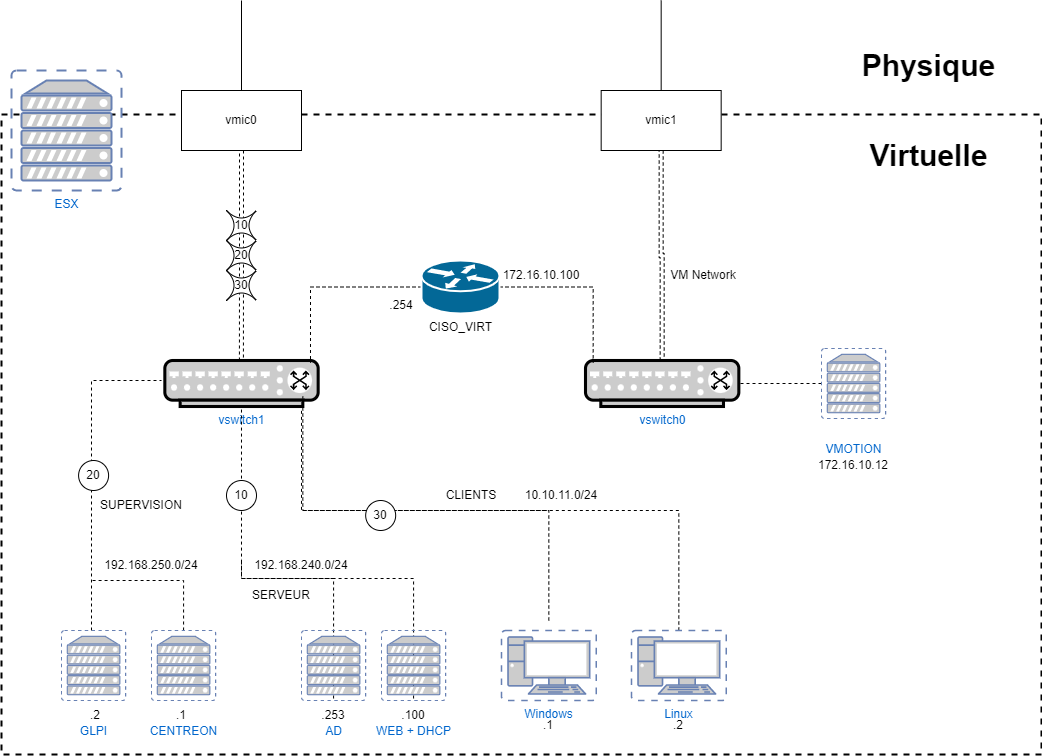

The diagram above was exported from draw.io. Its source (the exported page's mxGraphModel, read from the mxfile embedded in the PNG):
<mxGraphModel dx="1185" dy="721" grid="1" gridSize="10" guides="1" tooltips="1" connect="1" arrows="1" fold="1" page="1" pageScale="1" pageWidth="1169" pageHeight="827" math="0" shadow="0">
  <root>
    <mxCell id="0" />
    <mxCell id="1" parent="0" />
    <mxCell id="ftdR-JwbQzsTkl3JLjmJ-2" value="" style="rounded=0;whiteSpace=wrap;html=1;dashed=1;strokeWidth=2;perimeterSpacing=4;" parent="1" vertex="1">
      <mxGeometry x="70" y="114" width="1040" height="640" as="geometry" />
    </mxCell>
    <mxCell id="ftdR-JwbQzsTkl3JLjmJ-1" value="ESX" style="fontColor=#0066CC;verticalAlign=top;verticalLabelPosition=bottom;labelPosition=center;align=center;html=1;outlineConnect=0;fillColor=#CCCCCC;strokeColor=#6881B3;gradientColor=none;gradientDirection=north;strokeWidth=2;shape=mxgraph.networks.virtual_server;" parent="1" vertex="1">
      <mxGeometry x="80" y="70" width="110" height="120" as="geometry" />
    </mxCell>
    <mxCell id="ftdR-JwbQzsTkl3JLjmJ-3" value="vswitch1" style="fontColor=#0066CC;verticalAlign=top;verticalLabelPosition=bottom;labelPosition=center;align=center;html=1;outlineConnect=0;fillColor=#CCCCCC;strokeColor=default;gradientColor=none;gradientDirection=north;strokeWidth=1;shape=mxgraph.networks.switch;rounded=0;" parent="1" vertex="1">
      <mxGeometry x="233.32999999999998" y="360" width="153.33" height="46" as="geometry" />
    </mxCell>
    <mxCell id="ftdR-JwbQzsTkl3JLjmJ-5" style="edgeStyle=orthogonalEdgeStyle;rounded=0;orthogonalLoop=1;jettySize=auto;html=1;endArrow=none;endFill=0;shape=link;dashed=1;" parent="1" source="ftdR-JwbQzsTkl3JLjmJ-4" target="ftdR-JwbQzsTkl3JLjmJ-3" edge="1">
      <mxGeometry relative="1" as="geometry" />
    </mxCell>
    <mxCell id="ftdR-JwbQzsTkl3JLjmJ-10" style="edgeStyle=orthogonalEdgeStyle;rounded=0;orthogonalLoop=1;jettySize=auto;html=1;endArrow=none;endFill=0;" parent="1" source="ftdR-JwbQzsTkl3JLjmJ-4" edge="1">
      <mxGeometry relative="1" as="geometry">
        <mxPoint x="310" as="targetPoint" />
      </mxGeometry>
    </mxCell>
    <mxCell id="ftdR-JwbQzsTkl3JLjmJ-4" value="vmic0" style="rounded=0;whiteSpace=wrap;html=1;strokeColor=default;strokeWidth=1;" parent="1" vertex="1">
      <mxGeometry x="250" y="90" width="120" height="60" as="geometry" />
    </mxCell>
    <mxCell id="ftdR-JwbQzsTkl3JLjmJ-9" value="" style="group" parent="1" vertex="1" connectable="0">
      <mxGeometry x="295" y="210" width="30" height="90" as="geometry" />
    </mxCell>
    <mxCell id="ftdR-JwbQzsTkl3JLjmJ-6" value="10" style="shape=switch;whiteSpace=wrap;html=1;rounded=0;strokeColor=default;strokeWidth=1;" parent="ftdR-JwbQzsTkl3JLjmJ-9" vertex="1">
      <mxGeometry width="30" height="30" as="geometry" />
    </mxCell>
    <mxCell id="ftdR-JwbQzsTkl3JLjmJ-7" value="20" style="shape=switch;whiteSpace=wrap;html=1;rounded=0;strokeColor=default;strokeWidth=1;" parent="ftdR-JwbQzsTkl3JLjmJ-9" vertex="1">
      <mxGeometry y="30" width="30" height="30" as="geometry" />
    </mxCell>
    <mxCell id="ftdR-JwbQzsTkl3JLjmJ-8" value="30" style="shape=switch;whiteSpace=wrap;html=1;rounded=0;strokeColor=default;strokeWidth=1;" parent="ftdR-JwbQzsTkl3JLjmJ-9" vertex="1">
      <mxGeometry y="60" width="30" height="30" as="geometry" />
    </mxCell>
    <mxCell id="ftdR-JwbQzsTkl3JLjmJ-11" value="&lt;b&gt;&lt;font style=&quot;font-size: 30px;&quot;&gt;Physique&lt;/font&gt;&lt;/b&gt;" style="text;html=1;strokeColor=none;fillColor=none;align=center;verticalAlign=middle;whiteSpace=wrap;rounded=0;strokeWidth=1;" parent="1" vertex="1">
      <mxGeometry x="910" y="40" width="175" height="50" as="geometry" />
    </mxCell>
    <mxCell id="ftdR-JwbQzsTkl3JLjmJ-12" value="&lt;span style=&quot;font-size: 30px;&quot;&gt;&lt;b&gt;Virtuelle&lt;/b&gt;&lt;/span&gt;" style="text;html=1;strokeColor=none;fillColor=none;align=center;verticalAlign=middle;whiteSpace=wrap;rounded=0;strokeWidth=1;" parent="1" vertex="1">
      <mxGeometry x="910" y="130" width="175" height="50" as="geometry" />
    </mxCell>
    <mxCell id="ftdR-JwbQzsTkl3JLjmJ-22" style="edgeStyle=orthogonalEdgeStyle;rounded=0;orthogonalLoop=1;jettySize=auto;html=1;fontSize=12;endArrow=none;endFill=0;dashed=1;" parent="1" source="ftdR-JwbQzsTkl3JLjmJ-14" edge="1">
      <mxGeometry relative="1" as="geometry">
        <mxPoint x="230" y="380.0000000000001" as="targetPoint" />
        <Array as="points">
          <mxPoint x="160" y="380" />
        </Array>
      </mxGeometry>
    </mxCell>
    <mxCell id="ftdR-JwbQzsTkl3JLjmJ-14" value="&lt;font style=&quot;font-size: 12px;&quot;&gt;GLPI&lt;/font&gt;" style="fontColor=#0066CC;verticalAlign=top;verticalLabelPosition=bottom;labelPosition=center;align=center;html=1;outlineConnect=0;fillColor=#CCCCCC;strokeColor=#6881B3;gradientColor=none;gradientDirection=north;strokeWidth=2;shape=mxgraph.networks.virtual_server;rounded=0;fontSize=30;" parent="1" vertex="1">
      <mxGeometry x="130" y="630" width="64.17" height="70" as="geometry" />
    </mxCell>
    <mxCell id="ftdR-JwbQzsTkl3JLjmJ-18" style="edgeStyle=orthogonalEdgeStyle;rounded=0;orthogonalLoop=1;jettySize=auto;html=1;fontSize=12;endArrow=none;endFill=0;shape=link;dashed=1;" parent="1" source="ftdR-JwbQzsTkl3JLjmJ-15" target="ftdR-JwbQzsTkl3JLjmJ-17" edge="1">
      <mxGeometry relative="1" as="geometry" />
    </mxCell>
    <mxCell id="ftdR-JwbQzsTkl3JLjmJ-15" value="vswitch0" style="fontColor=#0066CC;verticalAlign=top;verticalLabelPosition=bottom;labelPosition=center;align=center;html=1;outlineConnect=0;fillColor=#CCCCCC;strokeColor=default;gradientColor=none;gradientDirection=north;strokeWidth=1;shape=mxgraph.networks.switch;rounded=0;" parent="1" vertex="1">
      <mxGeometry x="654" y="360" width="153.33" height="46" as="geometry" />
    </mxCell>
    <mxCell id="ftdR-JwbQzsTkl3JLjmJ-49" style="edgeStyle=orthogonalEdgeStyle;rounded=0;orthogonalLoop=1;jettySize=auto;html=1;fontSize=12;endArrow=none;endFill=0;" parent="1" source="ftdR-JwbQzsTkl3JLjmJ-17" edge="1">
      <mxGeometry relative="1" as="geometry">
        <mxPoint x="729.6700000000001" as="targetPoint" />
      </mxGeometry>
    </mxCell>
    <mxCell id="ftdR-JwbQzsTkl3JLjmJ-17" value="vmic1" style="rounded=0;whiteSpace=wrap;html=1;strokeColor=default;strokeWidth=1;" parent="1" vertex="1">
      <mxGeometry x="669.67" y="90" width="120" height="60" as="geometry" />
    </mxCell>
    <mxCell id="ftdR-JwbQzsTkl3JLjmJ-23" style="edgeStyle=orthogonalEdgeStyle;rounded=0;orthogonalLoop=1;jettySize=auto;html=1;fontSize=12;endArrow=none;endFill=0;dashed=1;" parent="1" source="ftdR-JwbQzsTkl3JLjmJ-20" edge="1">
      <mxGeometry relative="1" as="geometry">
        <mxPoint x="160" y="580" as="targetPoint" />
        <Array as="points">
          <mxPoint x="252" y="580" />
        </Array>
      </mxGeometry>
    </mxCell>
    <mxCell id="ftdR-JwbQzsTkl3JLjmJ-20" value="&lt;span style=&quot;font-size: 12px;&quot;&gt;CENTREON&lt;/span&gt;" style="fontColor=#0066CC;verticalAlign=top;verticalLabelPosition=bottom;labelPosition=center;align=center;html=1;outlineConnect=0;fillColor=#CCCCCC;strokeColor=#6881B3;gradientColor=none;gradientDirection=north;strokeWidth=2;shape=mxgraph.networks.virtual_server;rounded=0;fontSize=30;" parent="1" vertex="1">
      <mxGeometry x="220" y="630" width="64.17" height="70" as="geometry" />
    </mxCell>
    <mxCell id="ftdR-JwbQzsTkl3JLjmJ-24" value="SUPERVISION" style="text;html=1;strokeColor=none;fillColor=none;align=center;verticalAlign=middle;whiteSpace=wrap;rounded=0;strokeWidth=1;fontSize=12;" parent="1" vertex="1">
      <mxGeometry x="180" y="490" width="60" height="30" as="geometry" />
    </mxCell>
    <mxCell id="ftdR-JwbQzsTkl3JLjmJ-28" style="edgeStyle=orthogonalEdgeStyle;rounded=0;orthogonalLoop=1;jettySize=auto;html=1;entryX=0.5;entryY=1;entryDx=0;entryDy=0;entryPerimeter=0;fontSize=12;endArrow=none;endFill=0;dashed=1;" parent="1" edge="1">
      <mxGeometry relative="1" as="geometry">
        <mxPoint x="402.07407407407413" y="698" as="sourcePoint" />
        <mxPoint x="309.995" y="407" as="targetPoint" />
        <Array as="points">
          <mxPoint x="402" y="578" />
          <mxPoint x="310" y="578" />
        </Array>
      </mxGeometry>
    </mxCell>
    <mxCell id="ftdR-JwbQzsTkl3JLjmJ-26" value="&lt;span style=&quot;font-size: 12px;&quot;&gt;AD&lt;/span&gt;" style="fontColor=#0066CC;verticalAlign=top;verticalLabelPosition=bottom;labelPosition=center;align=center;html=1;outlineConnect=0;fillColor=#CCCCCC;strokeColor=#6881B3;gradientColor=none;gradientDirection=north;strokeWidth=2;shape=mxgraph.networks.virtual_server;rounded=0;fontSize=30;" parent="1" vertex="1">
      <mxGeometry x="370" y="630" width="64.17" height="70" as="geometry" />
    </mxCell>
    <mxCell id="ftdR-JwbQzsTkl3JLjmJ-31" style="edgeStyle=orthogonalEdgeStyle;rounded=0;orthogonalLoop=1;jettySize=auto;html=1;fontSize=12;endArrow=none;endFill=0;dashed=1;" parent="1" edge="1">
      <mxGeometry relative="1" as="geometry">
        <mxPoint x="310" y="558" as="targetPoint" />
        <mxPoint x="482.07407407407413" y="698" as="sourcePoint" />
        <Array as="points">
          <mxPoint x="482" y="578" />
          <mxPoint x="310" y="578" />
        </Array>
      </mxGeometry>
    </mxCell>
    <mxCell id="ftdR-JwbQzsTkl3JLjmJ-27" value="&lt;span style=&quot;font-size: 12px;&quot;&gt;WEB + DHCP&lt;/span&gt;" style="fontColor=#0066CC;verticalAlign=top;verticalLabelPosition=bottom;labelPosition=center;align=center;html=1;outlineConnect=0;fillColor=#CCCCCC;strokeColor=#6881B3;gradientColor=none;gradientDirection=north;strokeWidth=2;shape=mxgraph.networks.virtual_server;rounded=0;fontSize=30;" parent="1" vertex="1">
      <mxGeometry x="450" y="630" width="64.17" height="70" as="geometry" />
    </mxCell>
    <mxCell id="ftdR-JwbQzsTkl3JLjmJ-32" value="SERVEUR" style="text;html=1;strokeColor=none;fillColor=none;align=center;verticalAlign=middle;whiteSpace=wrap;rounded=0;strokeWidth=1;fontSize=12;" parent="1" vertex="1">
      <mxGeometry x="320" y="580" width="60" height="30" as="geometry" />
    </mxCell>
    <mxCell id="ftdR-JwbQzsTkl3JLjmJ-34" value="10" style="ellipse;whiteSpace=wrap;html=1;aspect=fixed;rounded=0;strokeColor=default;strokeWidth=1;fontSize=12;" parent="1" vertex="1">
      <mxGeometry x="295" y="480" width="30" height="30" as="geometry" />
    </mxCell>
    <mxCell id="ftdR-JwbQzsTkl3JLjmJ-35" value="20" style="ellipse;whiteSpace=wrap;html=1;aspect=fixed;rounded=0;strokeColor=default;strokeWidth=1;fontSize=12;" parent="1" vertex="1">
      <mxGeometry x="147.09" y="460" width="30" height="30" as="geometry" />
    </mxCell>
    <mxCell id="ftdR-JwbQzsTkl3JLjmJ-38" style="edgeStyle=orthogonalEdgeStyle;rounded=0;orthogonalLoop=1;jettySize=auto;html=1;entryX=0.9;entryY=1;entryDx=0;entryDy=0;entryPerimeter=0;fontSize=12;endArrow=none;endFill=0;dashed=1;" parent="1" edge="1">
      <mxGeometry relative="1" as="geometry">
        <mxPoint x="617.3333333333335" y="619.9999999999999" as="sourcePoint" />
        <mxPoint x="371.3269999999999" y="396" as="targetPoint" />
        <Array as="points">
          <mxPoint x="617" y="510" />
          <mxPoint x="371" y="510" />
        </Array>
      </mxGeometry>
    </mxCell>
    <mxCell id="ftdR-JwbQzsTkl3JLjmJ-36" value="Windows" style="fontColor=#0066CC;verticalAlign=top;verticalLabelPosition=bottom;labelPosition=center;align=center;html=1;outlineConnect=0;fillColor=#CCCCCC;strokeColor=#6881B3;gradientColor=none;gradientDirection=north;strokeWidth=2;shape=mxgraph.networks.virtual_pc;rounded=0;fontSize=12;" parent="1" vertex="1">
      <mxGeometry x="570" y="630" width="94.71" height="70" as="geometry" />
    </mxCell>
    <mxCell id="ftdR-JwbQzsTkl3JLjmJ-39" style="edgeStyle=orthogonalEdgeStyle;rounded=0;orthogonalLoop=1;jettySize=auto;html=1;fontSize=12;endArrow=none;endFill=0;dashed=1;" parent="1" edge="1">
      <mxGeometry relative="1" as="geometry">
        <mxPoint x="747.3333333333335" y="629.9999999999999" as="sourcePoint" />
        <mxPoint x="370" y="406" as="targetPoint" />
        <Array as="points">
          <mxPoint x="747" y="510" />
          <mxPoint x="370" y="510" />
        </Array>
      </mxGeometry>
    </mxCell>
    <mxCell id="ftdR-JwbQzsTkl3JLjmJ-37" value="Linux" style="fontColor=#0066CC;verticalAlign=top;verticalLabelPosition=bottom;labelPosition=center;align=center;html=1;outlineConnect=0;fillColor=#CCCCCC;strokeColor=#6881B3;gradientColor=none;gradientDirection=north;strokeWidth=2;shape=mxgraph.networks.virtual_pc;rounded=0;fontSize=12;" parent="1" vertex="1">
      <mxGeometry x="700" y="630" width="94.71" height="70" as="geometry" />
    </mxCell>
    <mxCell id="ftdR-JwbQzsTkl3JLjmJ-40" value="30" style="ellipse;whiteSpace=wrap;html=1;aspect=fixed;rounded=0;strokeColor=default;strokeWidth=1;fontSize=12;" parent="1" vertex="1">
      <mxGeometry x="434.16999999999996" y="500" width="30" height="30" as="geometry" />
    </mxCell>
    <mxCell id="ftdR-JwbQzsTkl3JLjmJ-44" value="CLIENTS" style="text;html=1;strokeColor=none;fillColor=none;align=center;verticalAlign=middle;whiteSpace=wrap;rounded=0;strokeWidth=1;fontSize=12;" parent="1" vertex="1">
      <mxGeometry x="510" y="480" width="60" height="30" as="geometry" />
    </mxCell>
    <mxCell id="ftdR-JwbQzsTkl3JLjmJ-47" style="edgeStyle=orthogonalEdgeStyle;rounded=0;orthogonalLoop=1;jettySize=auto;html=1;entryX=1;entryY=0.5;entryDx=0;entryDy=0;entryPerimeter=0;dashed=1;fontSize=12;endArrow=none;endFill=0;" parent="1" source="ftdR-JwbQzsTkl3JLjmJ-46" target="ftdR-JwbQzsTkl3JLjmJ-15" edge="1">
      <mxGeometry relative="1" as="geometry" />
    </mxCell>
    <mxCell id="ftdR-JwbQzsTkl3JLjmJ-46" value="&lt;span style=&quot;font-size: 12px;&quot;&gt;VMOTION&lt;/span&gt;" style="fontColor=#0066CC;verticalAlign=top;verticalLabelPosition=bottom;labelPosition=center;align=center;html=1;outlineConnect=0;fillColor=#CCCCCC;strokeColor=#6881B3;gradientColor=none;gradientDirection=north;strokeWidth=2;shape=mxgraph.networks.virtual_server;rounded=0;fontSize=30;" parent="1" vertex="1">
      <mxGeometry x="890" y="348" width="64.17" height="70" as="geometry" />
    </mxCell>
    <mxCell id="ftdR-JwbQzsTkl3JLjmJ-48" value="172.16.10.12" style="text;html=1;strokeColor=none;fillColor=none;align=center;verticalAlign=middle;whiteSpace=wrap;rounded=0;strokeWidth=1;fontSize=12;" parent="1" vertex="1">
      <mxGeometry x="892.09" y="450" width="60" height="30" as="geometry" />
    </mxCell>
    <mxCell id="ftdR-JwbQzsTkl3JLjmJ-51" style="edgeStyle=orthogonalEdgeStyle;rounded=0;orthogonalLoop=1;jettySize=auto;html=1;entryX=0.95;entryY=0.05;entryDx=0;entryDy=0;entryPerimeter=0;fontSize=12;endArrow=none;endFill=0;dashed=1;" parent="1" source="ftdR-JwbQzsTkl3JLjmJ-50" target="ftdR-JwbQzsTkl3JLjmJ-3" edge="1">
      <mxGeometry relative="1" as="geometry" />
    </mxCell>
    <mxCell id="ftdR-JwbQzsTkl3JLjmJ-52" style="edgeStyle=orthogonalEdgeStyle;rounded=0;orthogonalLoop=1;jettySize=auto;html=1;entryX=0.05;entryY=0.05;entryDx=0;entryDy=0;entryPerimeter=0;fontSize=12;endArrow=none;endFill=0;dashed=1;" parent="1" source="ftdR-JwbQzsTkl3JLjmJ-50" target="ftdR-JwbQzsTkl3JLjmJ-15" edge="1">
      <mxGeometry relative="1" as="geometry" />
    </mxCell>
    <mxCell id="ftdR-JwbQzsTkl3JLjmJ-50" value="CISO_VIRT" style="shape=mxgraph.cisco.routers.router;sketch=0;html=1;pointerEvents=1;dashed=0;fillColor=#036897;strokeColor=#ffffff;strokeWidth=2;verticalLabelPosition=bottom;verticalAlign=top;align=center;outlineConnect=0;rounded=0;fontSize=12;" parent="1" vertex="1">
      <mxGeometry x="490" y="260" width="78" height="53" as="geometry" />
    </mxCell>
    <mxCell id="ftdR-JwbQzsTkl3JLjmJ-53" value=".254" style="text;html=1;strokeColor=none;fillColor=none;align=center;verticalAlign=middle;whiteSpace=wrap;rounded=0;strokeWidth=1;fontSize=12;" parent="1" vertex="1">
      <mxGeometry x="440" y="290" width="60" height="30" as="geometry" />
    </mxCell>
    <mxCell id="ftdR-JwbQzsTkl3JLjmJ-54" value="172.16.10.100" style="text;html=1;strokeColor=none;fillColor=none;align=center;verticalAlign=middle;whiteSpace=wrap;rounded=0;strokeWidth=1;fontSize=12;" parent="1" vertex="1">
      <mxGeometry x="580" y="260" width="60" height="30" as="geometry" />
    </mxCell>
    <mxCell id="ftdR-JwbQzsTkl3JLjmJ-60" value="VM Network" style="text;html=1;strokeColor=none;fillColor=none;align=center;verticalAlign=middle;whiteSpace=wrap;rounded=0;strokeWidth=1;fontSize=12;" parent="1" vertex="1">
      <mxGeometry x="737.33" y="260" width="70" height="30" as="geometry" />
    </mxCell>
    <mxCell id="niHEG3AbjLweE3S2hNNk-1" value=".1" style="text;html=1;strokeColor=none;fillColor=none;align=center;verticalAlign=middle;whiteSpace=wrap;rounded=0;" vertex="1" parent="1">
      <mxGeometry x="220" y="700" width="60" height="30" as="geometry" />
    </mxCell>
    <mxCell id="niHEG3AbjLweE3S2hNNk-2" value=".2" style="text;html=1;strokeColor=none;fillColor=none;align=center;verticalAlign=middle;whiteSpace=wrap;rounded=0;" vertex="1" parent="1">
      <mxGeometry x="134.17000000000002" y="700" width="60" height="30" as="geometry" />
    </mxCell>
    <mxCell id="niHEG3AbjLweE3S2hNNk-3" value=".253" style="text;html=1;strokeColor=none;fillColor=none;align=center;verticalAlign=middle;whiteSpace=wrap;rounded=0;" vertex="1" parent="1">
      <mxGeometry x="372.09000000000003" y="700" width="60" height="30" as="geometry" />
    </mxCell>
    <mxCell id="niHEG3AbjLweE3S2hNNk-4" value=".100" style="text;html=1;strokeColor=none;fillColor=none;align=center;verticalAlign=middle;whiteSpace=wrap;rounded=0;" vertex="1" parent="1">
      <mxGeometry x="452.08000000000004" y="700" width="60" height="30" as="geometry" />
    </mxCell>
    <mxCell id="niHEG3AbjLweE3S2hNNk-5" value=".1" style="text;html=1;strokeColor=none;fillColor=none;align=center;verticalAlign=middle;whiteSpace=wrap;rounded=0;" vertex="1" parent="1">
      <mxGeometry x="587.36" y="710" width="60" height="30" as="geometry" />
    </mxCell>
    <mxCell id="niHEG3AbjLweE3S2hNNk-6" value=".2" style="text;html=1;strokeColor=none;fillColor=none;align=center;verticalAlign=middle;whiteSpace=wrap;rounded=0;" vertex="1" parent="1">
      <mxGeometry x="717.36" y="710" width="60" height="30" as="geometry" />
    </mxCell>
    <mxCell id="niHEG3AbjLweE3S2hNNk-7" value="192.168.240.0/24" style="text;html=1;strokeColor=none;fillColor=none;align=center;verticalAlign=middle;whiteSpace=wrap;rounded=0;" vertex="1" parent="1">
      <mxGeometry x="310" y="550" width="120" height="30" as="geometry" />
    </mxCell>
    <mxCell id="niHEG3AbjLweE3S2hNNk-8" value="192.168.250.0/24" style="text;html=1;strokeColor=none;fillColor=none;align=center;verticalAlign=middle;whiteSpace=wrap;rounded=0;" vertex="1" parent="1">
      <mxGeometry x="160" y="550" width="120" height="30" as="geometry" />
    </mxCell>
    <mxCell id="niHEG3AbjLweE3S2hNNk-9" value="10.10.11.0/24" style="text;html=1;strokeColor=none;fillColor=none;align=center;verticalAlign=middle;whiteSpace=wrap;rounded=0;" vertex="1" parent="1">
      <mxGeometry x="570" y="480" width="120" height="30" as="geometry" />
    </mxCell>
  </root>
</mxGraphModel>